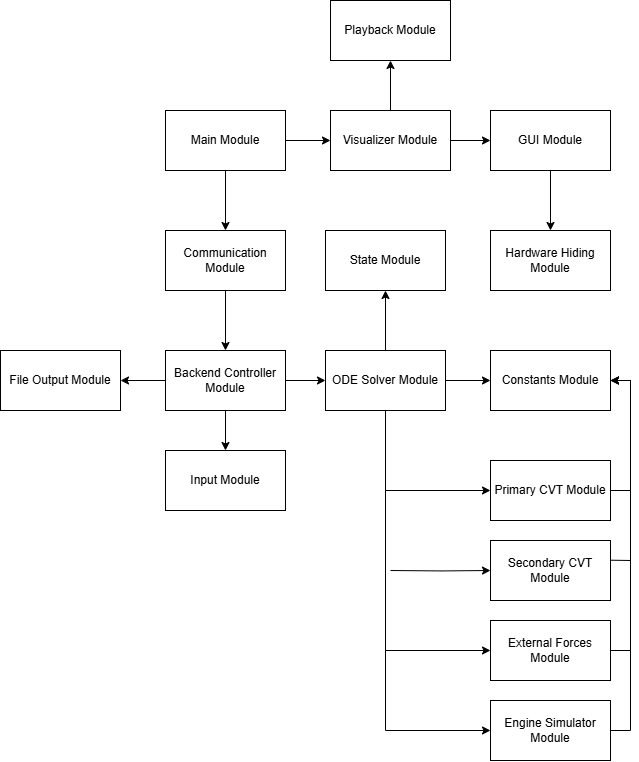

The diagram above was exported from draw.io. Its source (the exported page's mxGraphModel, read from the mxfile embedded in the PNG):
<mxGraphModel dx="2353" dy="1199" grid="1" gridSize="10" guides="1" tooltips="1" connect="1" arrows="1" fold="1" page="1" pageScale="1" pageWidth="850" pageHeight="1100" math="0" shadow="0">
  <root>
    <mxCell id="0" />
    <mxCell id="1" parent="0" />
    <mxCell id="UuOGME-IIKkwFQBuL3NC-7" style="edgeStyle=orthogonalEdgeStyle;rounded=0;orthogonalLoop=1;jettySize=auto;html=1;entryX=0.5;entryY=0;entryDx=0;entryDy=0;" parent="1" source="RyQNaUCqHARCVHS1OKtU-1" target="UuOGME-IIKkwFQBuL3NC-1" edge="1">
      <mxGeometry relative="1" as="geometry">
        <mxPoint x="340" y="250" as="targetPoint" />
      </mxGeometry>
    </mxCell>
    <mxCell id="7I5WWt3WOMvoSgkUaCPr-1" style="edgeStyle=orthogonalEdgeStyle;rounded=0;orthogonalLoop=1;jettySize=auto;html=1;exitX=1;exitY=0.5;exitDx=0;exitDy=0;entryX=0;entryY=0.5;entryDx=0;entryDy=0;" parent="1" source="RyQNaUCqHARCVHS1OKtU-1" target="7I5WWt3WOMvoSgkUaCPr-2" edge="1">
      <mxGeometry relative="1" as="geometry">
        <mxPoint x="390" y="200" as="targetPoint" />
      </mxGeometry>
    </mxCell>
    <mxCell id="RyQNaUCqHARCVHS1OKtU-1" value="Main Module" style="whiteSpace=wrap;html=1;" parent="1" vertex="1">
      <mxGeometry x="275" y="140" width="120" height="60" as="geometry" />
    </mxCell>
    <mxCell id="UuOGME-IIKkwFQBuL3NC-5" style="edgeStyle=orthogonalEdgeStyle;rounded=0;orthogonalLoop=1;jettySize=auto;html=1;entryX=0.5;entryY=0;entryDx=0;entryDy=0;" parent="1" source="UuOGME-IIKkwFQBuL3NC-1" target="UuOGME-IIKkwFQBuL3NC-2" edge="1">
      <mxGeometry relative="1" as="geometry">
        <mxPoint x="330" y="390" as="targetPoint" />
      </mxGeometry>
    </mxCell>
    <mxCell id="UuOGME-IIKkwFQBuL3NC-1" value="Communication Module" style="whiteSpace=wrap;html=1;" parent="1" vertex="1">
      <mxGeometry x="275" y="260" width="120" height="60" as="geometry" />
    </mxCell>
    <mxCell id="UuOGME-IIKkwFQBuL3NC-6" style="edgeStyle=orthogonalEdgeStyle;rounded=0;orthogonalLoop=1;jettySize=auto;html=1;" parent="1" source="UuOGME-IIKkwFQBuL3NC-2" target="UuOGME-IIKkwFQBuL3NC-3" edge="1">
      <mxGeometry relative="1" as="geometry" />
    </mxCell>
    <mxCell id="UuOGME-IIKkwFQBuL3NC-21" style="edgeStyle=orthogonalEdgeStyle;rounded=0;orthogonalLoop=1;jettySize=auto;html=1;entryX=1;entryY=0.5;entryDx=0;entryDy=0;" parent="1" source="UuOGME-IIKkwFQBuL3NC-2" target="UuOGME-IIKkwFQBuL3NC-20" edge="1">
      <mxGeometry relative="1" as="geometry">
        <mxPoint x="185" y="390" as="targetPoint" />
      </mxGeometry>
    </mxCell>
    <mxCell id="Crtgum5Uhq8uMtyWVeVX-5" style="edgeStyle=orthogonalEdgeStyle;rounded=0;orthogonalLoop=1;jettySize=auto;html=1;exitX=1;exitY=0.5;exitDx=0;exitDy=0;entryX=0;entryY=0.5;entryDx=0;entryDy=0;" parent="1" source="UuOGME-IIKkwFQBuL3NC-2" target="UuOGME-IIKkwFQBuL3NC-8" edge="1">
      <mxGeometry relative="1" as="geometry" />
    </mxCell>
    <mxCell id="UuOGME-IIKkwFQBuL3NC-2" value="Backend Controller Module" style="whiteSpace=wrap;html=1;" parent="1" vertex="1">
      <mxGeometry x="275" y="380" width="120" height="60" as="geometry" />
    </mxCell>
    <mxCell id="UuOGME-IIKkwFQBuL3NC-3" value="Input Module" style="rounded=0;whiteSpace=wrap;html=1;" parent="1" vertex="1">
      <mxGeometry x="275" y="480" width="120" height="60" as="geometry" />
    </mxCell>
    <mxCell id="UuOGME-IIKkwFQBuL3NC-14" style="edgeStyle=orthogonalEdgeStyle;rounded=0;orthogonalLoop=1;jettySize=auto;html=1;entryX=0;entryY=0.5;entryDx=0;entryDy=0;" parent="1" source="UuOGME-IIKkwFQBuL3NC-8" target="UuOGME-IIKkwFQBuL3NC-12" edge="1">
      <mxGeometry relative="1" as="geometry">
        <mxPoint x="600" y="420" as="targetPoint" />
      </mxGeometry>
    </mxCell>
    <mxCell id="Crtgum5Uhq8uMtyWVeVX-6" value="" style="edgeStyle=orthogonalEdgeStyle;rounded=0;orthogonalLoop=1;jettySize=auto;html=1;entryX=0.5;entryY=1;entryDx=0;entryDy=0;" parent="1" source="UuOGME-IIKkwFQBuL3NC-8" target="UuOGME-IIKkwFQBuL3NC-15" edge="1">
      <mxGeometry relative="1" as="geometry" />
    </mxCell>
    <mxCell id="hCrpWqYK238lm5uyCozG-1" style="edgeStyle=orthogonalEdgeStyle;rounded=0;orthogonalLoop=1;jettySize=auto;html=1;entryX=0;entryY=0.5;entryDx=0;entryDy=0;" parent="1" source="UuOGME-IIKkwFQBuL3NC-8" target="UuOGME-IIKkwFQBuL3NC-24" edge="1">
      <mxGeometry relative="1" as="geometry">
        <Array as="points">
          <mxPoint x="495" y="760" />
        </Array>
      </mxGeometry>
    </mxCell>
    <mxCell id="hCrpWqYK238lm5uyCozG-2" style="edgeStyle=orthogonalEdgeStyle;rounded=0;orthogonalLoop=1;jettySize=auto;html=1;exitX=0.5;exitY=1;exitDx=0;exitDy=0;entryX=0;entryY=0.5;entryDx=0;entryDy=0;" parent="1" source="UuOGME-IIKkwFQBuL3NC-8" target="UuOGME-IIKkwFQBuL3NC-25" edge="1">
      <mxGeometry relative="1" as="geometry">
        <mxPoint x="495" y="600" as="targetPoint" />
      </mxGeometry>
    </mxCell>
    <mxCell id="hCrpWqYK238lm5uyCozG-3" style="edgeStyle=orthogonalEdgeStyle;rounded=0;orthogonalLoop=1;jettySize=auto;html=1;exitX=0.5;exitY=1;exitDx=0;exitDy=0;entryX=0;entryY=0.5;entryDx=0;entryDy=0;" parent="1" source="UuOGME-IIKkwFQBuL3NC-8" target="UuOGME-IIKkwFQBuL3NC-26" edge="1">
      <mxGeometry relative="1" as="geometry" />
    </mxCell>
    <mxCell id="UuOGME-IIKkwFQBuL3NC-8" value="ODE Solver Module" style="rounded=0;whiteSpace=wrap;html=1;" parent="1" vertex="1">
      <mxGeometry x="435" y="380" width="120" height="60" as="geometry" />
    </mxCell>
    <mxCell id="7I5WWt3WOMvoSgkUaCPr-5" style="edgeStyle=orthogonalEdgeStyle;rounded=0;orthogonalLoop=1;jettySize=auto;html=1;entryX=0.5;entryY=0;entryDx=0;entryDy=0;" parent="1" source="7I5WWt3WOMvoSgkUaCPr-4" target="7I5WWt3WOMvoSgkUaCPr-6" edge="1">
      <mxGeometry relative="1" as="geometry">
        <mxPoint x="690" y="170" as="targetPoint" />
      </mxGeometry>
    </mxCell>
    <mxCell id="UuOGME-IIKkwFQBuL3NC-23" style="edgeStyle=orthogonalEdgeStyle;rounded=0;orthogonalLoop=1;jettySize=auto;html=1;" parent="1" source="7I5WWt3WOMvoSgkUaCPr-2" target="UuOGME-IIKkwFQBuL3NC-22" edge="1">
      <mxGeometry relative="1" as="geometry" />
    </mxCell>
    <mxCell id="7I5WWt3WOMvoSgkUaCPr-2" value="Visualizer Module" style="whiteSpace=wrap;html=1;" parent="1" vertex="1">
      <mxGeometry x="440" y="140" width="120" height="60" as="geometry" />
    </mxCell>
    <mxCell id="7I5WWt3WOMvoSgkUaCPr-4" value="GUI Module" style="whiteSpace=wrap;html=1;" parent="1" vertex="1">
      <mxGeometry x="600" y="140" width="120" height="60" as="geometry" />
    </mxCell>
    <mxCell id="UuOGME-IIKkwFQBuL3NC-12" value="Constants Module" style="rounded=0;whiteSpace=wrap;html=1;" parent="1" vertex="1">
      <mxGeometry x="600" y="380" width="120" height="60" as="geometry" />
    </mxCell>
    <mxCell id="7I5WWt3WOMvoSgkUaCPr-6" value="Hardware Hiding Module" style="whiteSpace=wrap;html=1;" parent="1" vertex="1">
      <mxGeometry x="600" y="260" width="120" height="60" as="geometry" />
    </mxCell>
    <mxCell id="7I5WWt3WOMvoSgkUaCPr-3" style="edgeStyle=orthogonalEdgeStyle;rounded=0;orthogonalLoop=1;jettySize=auto;html=1;entryX=0;entryY=0.5;entryDx=0;entryDy=0;" parent="1" source="7I5WWt3WOMvoSgkUaCPr-2" target="7I5WWt3WOMvoSgkUaCPr-4" edge="1">
      <mxGeometry relative="1" as="geometry">
        <mxPoint x="520" y="190" as="targetPoint" />
        <Array as="points" />
      </mxGeometry>
    </mxCell>
    <mxCell id="UuOGME-IIKkwFQBuL3NC-15" value="State Module" style="rounded=0;whiteSpace=wrap;html=1;" parent="1" vertex="1">
      <mxGeometry x="435" y="260" width="120" height="60" as="geometry" />
    </mxCell>
    <mxCell id="UuOGME-IIKkwFQBuL3NC-20" value="File Output Module" style="whiteSpace=wrap;html=1;" parent="1" vertex="1">
      <mxGeometry x="110" y="380" width="120" height="60" as="geometry" />
    </mxCell>
    <mxCell id="UuOGME-IIKkwFQBuL3NC-22" value="Playback Module" style="rounded=0;whiteSpace=wrap;html=1;" parent="1" vertex="1">
      <mxGeometry x="440" y="30" width="120" height="60" as="geometry" />
    </mxCell>
    <mxCell id="hCrpWqYK238lm5uyCozG-4" style="edgeStyle=orthogonalEdgeStyle;rounded=0;orthogonalLoop=1;jettySize=auto;html=1;exitX=1;exitY=0.5;exitDx=0;exitDy=0;entryX=1;entryY=0.5;entryDx=0;entryDy=0;" parent="1" source="UuOGME-IIKkwFQBuL3NC-26" target="UuOGME-IIKkwFQBuL3NC-12" edge="1">
      <mxGeometry relative="1" as="geometry" />
    </mxCell>
    <mxCell id="UuOGME-IIKkwFQBuL3NC-26" value="Primary CVT Module" style="rounded=0;whiteSpace=wrap;html=1;" parent="1" vertex="1">
      <mxGeometry x="600" y="490" width="120" height="60" as="geometry" />
    </mxCell>
    <mxCell id="hCrpWqYK238lm5uyCozG-6" style="edgeStyle=orthogonalEdgeStyle;rounded=0;orthogonalLoop=1;jettySize=auto;html=1;exitX=1;exitY=0.5;exitDx=0;exitDy=0;entryX=1;entryY=0.5;entryDx=0;entryDy=0;" parent="1" source="UuOGME-IIKkwFQBuL3NC-24" target="UuOGME-IIKkwFQBuL3NC-12" edge="1">
      <mxGeometry relative="1" as="geometry" />
    </mxCell>
    <mxCell id="UuOGME-IIKkwFQBuL3NC-24" value="Engine Simulator Module" style="rounded=0;whiteSpace=wrap;html=1;" parent="1" vertex="1">
      <mxGeometry x="600" y="730" width="120" height="60" as="geometry" />
    </mxCell>
    <mxCell id="hCrpWqYK238lm5uyCozG-5" style="edgeStyle=orthogonalEdgeStyle;rounded=0;orthogonalLoop=1;jettySize=auto;html=1;exitX=1;exitY=0.5;exitDx=0;exitDy=0;entryX=1;entryY=0.5;entryDx=0;entryDy=0;" parent="1" source="UuOGME-IIKkwFQBuL3NC-25" target="UuOGME-IIKkwFQBuL3NC-12" edge="1">
      <mxGeometry relative="1" as="geometry" />
    </mxCell>
    <mxCell id="UuOGME-IIKkwFQBuL3NC-25" value="External Forces Module" style="rounded=0;whiteSpace=wrap;html=1;" parent="1" vertex="1">
      <mxGeometry x="600" y="650" width="120" height="60" as="geometry" />
    </mxCell>
    <mxCell id="-i2FkbhCEl7bcNBRyrg7-3" style="edgeStyle=orthogonalEdgeStyle;rounded=0;orthogonalLoop=1;jettySize=auto;html=1;entryX=0;entryY=0.5;entryDx=0;entryDy=0;" edge="1" parent="1" target="-i2FkbhCEl7bcNBRyrg7-2">
      <mxGeometry relative="1" as="geometry">
        <mxPoint x="500" y="600" as="sourcePoint" />
      </mxGeometry>
    </mxCell>
    <mxCell id="-i2FkbhCEl7bcNBRyrg7-2" value="Secondary CVT Module" style="rounded=0;whiteSpace=wrap;html=1;" vertex="1" parent="1">
      <mxGeometry x="600" y="570" width="120" height="60" as="geometry" />
    </mxCell>
    <mxCell id="-i2FkbhCEl7bcNBRyrg7-5" value="" style="endArrow=none;html=1;rounded=0;" edge="1" parent="1">
      <mxGeometry width="50" height="50" relative="1" as="geometry">
        <mxPoint x="720" y="589.71" as="sourcePoint" />
        <mxPoint x="740" y="590" as="targetPoint" />
      </mxGeometry>
    </mxCell>
  </root>
</mxGraphModel>